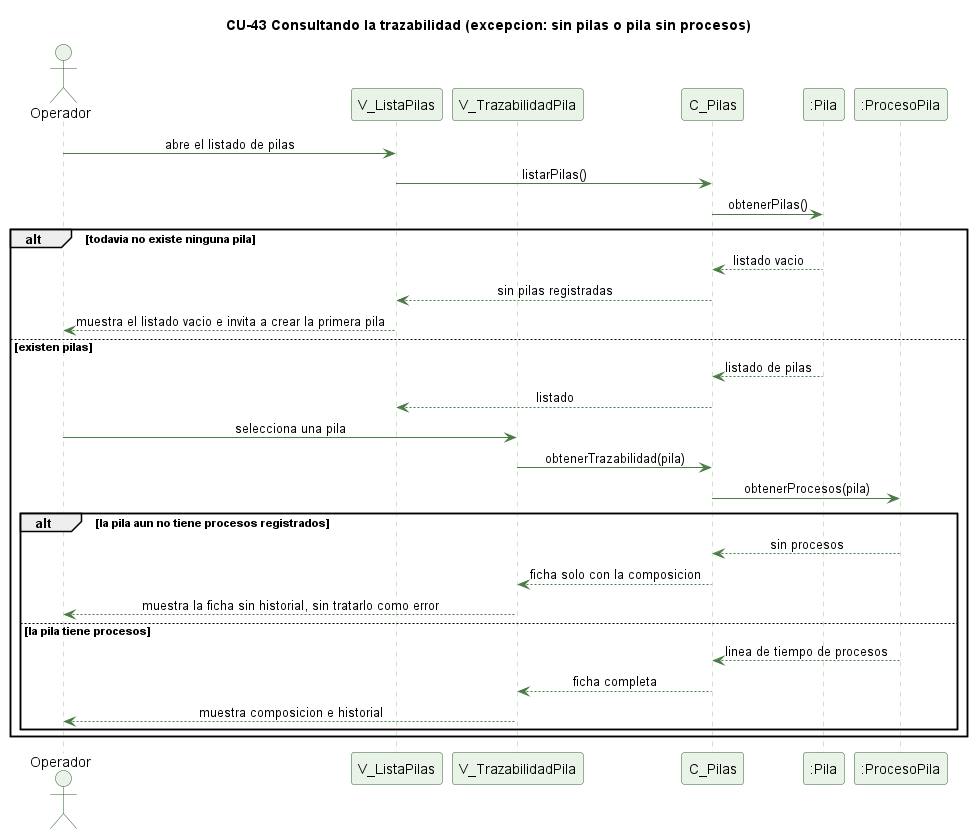

The diagram above was rendered by PlantUML. Its source (embedded in the PNG):
@startuml cu43-trazabilidad-pila-excepcion
' CU-43 Consultando la trazabilidad interna de una pila - flujo de excepcion
skinparam backgroundColor #FFFFFF
skinparam shadowing false
skinparam defaultFontName Helvetica
skinparam sequenceMessageAlign center
skinparam ParticipantBackgroundColor #EAF3E7
skinparam ParticipantBorderColor #2E5E2A
skinparam ActorBackgroundColor #EAF3E7
skinparam ActorBorderColor #2E5E2A
skinparam sequenceLifeLineBorderColor #9CC49A
skinparam ArrowColor #4B7A46

title CU-43 Consultando la trazabilidad (excepcion: sin pilas o pila sin procesos)

actor Operador
participant "V_ListaPilas" as VL
participant "V_TrazabilidadPila" as V
participant "C_Pilas" as C
participant ":Pila" as P
participant ":ProcesoPila" as PP

Operador -> VL : abre el listado de pilas
VL -> C : listarPilas()
C -> P : obtenerPilas()
alt todavia no existe ninguna pila
  P --> C : listado vacio
  C --> VL : sin pilas registradas
  VL --> Operador : muestra el listado vacio e invita a crear la primera pila
else existen pilas
  P --> C : listado de pilas
  C --> VL : listado
  Operador -> V : selecciona una pila
  V -> C : obtenerTrazabilidad(pila)
  C -> PP : obtenerProcesos(pila)
  alt la pila aun no tiene procesos registrados
    PP --> C : sin procesos
    C --> V : ficha solo con la composicion
    V --> Operador : muestra la ficha sin historial, sin tratarlo como error
  else la pila tiene procesos
    PP --> C : linea de tiempo de procesos
    C --> V : ficha completa
    V --> Operador : muestra composicion e historial
  end
end

@enduml